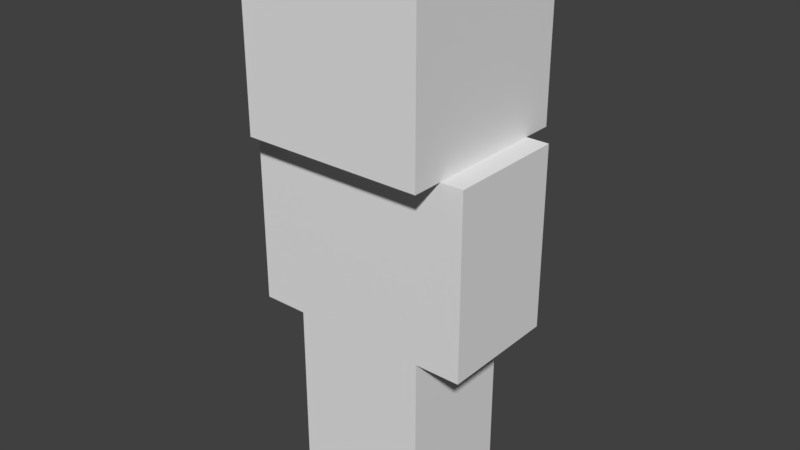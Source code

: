 # Source: player.blend  (saved by Blender 2.77.0; exported with 4.5.12 LTS)
import bpy
from mathutils import Matrix  # noqa: F401  (used for matrix-valued properties, if any)

bpy.ops.wm.read_factory_settings(use_empty=True)
scene = bpy.context.scene
scene.name = 'Scene'

# ---- collections
col_collection_1 = bpy.data.collections.new('Collection 1'); scene.collection.children.link(col_collection_1)

# ---- materials (node trees are filled in below, after node groups)
mat_material = bpy.data.materials.new('Material')
mat_material.alpha_threshold = 0.0
mat_material.use_transparent_shadow = False
mat_material.roughness = 0.5
mat_material.line_color = (0.0, 0.0, 0.0, 1.0)
mat_material_001 = bpy.data.materials.new('Material.001')
mat_material_001.alpha_threshold = 0.0
mat_material_001.use_transparent_shadow = False
mat_material_001.roughness = 0.5
mat_material_001.line_color = (0.0, 0.0, 0.0, 1.0)

# ---- material node trees

# ---- world
world_world = bpy.data.worlds.new('World'); scene.world = world_world
world_world.color = (0.05088, 0.05088, 0.05088)
world_world.use_sun_shadow = False
world_world.sun_shadow_jitter_overblur = 0.0
world_world.cycles.sampling_method = 'MANUAL'

# ---- meshes
me_cube = bpy.data.meshes.new('Cube')
me_cube.from_pydata([(-1.0, -1.0, 1.0), (-1.0, -1.0, -1.0), (1.0, -1.0, -1.0), (1.0, -1.0, 1.0), (-1.0, 1.0, 1.0), (-1.0, 1.0, -1.0), (1.0, 1.0, -1.0), (1.0, 1.0, 1.0), (-0.9942, -0.9943, 0.9942), (-0.9942, -0.9942, -0.9943), (0.9942, -0.9942, -0.9942), (0.9942, -0.9943, 0.9942), (-0.9942, 0.9942, 0.9942), (-0.9942, 0.9943, -0.9942), (0.9942, 0.9943, -0.9942), (0.9942, 0.9942, 0.9943)], [], [(0, 1, 2, 3), (4, 7, 6, 5), (0, 4, 5, 1), (1, 5, 6, 2), (2, 6, 7, 3), (4, 0, 3, 7), (11, 10, 9, 8), (13, 14, 15, 12), (9, 13, 12, 8), (10, 14, 13, 9), (11, 15, 14, 10), (15, 11, 8, 12)])
_uv = me_cube.uv_layers.new(name='UVMap')
_uv.uv.foreach_set('vector', [0.5848, -0.8459, 0.5848, -1.35, 0.3326, -1.35, 0.3326, -0.8459, 0.7709, 1.008, 0.5186, 1.008, 0.5186, 0.5034, 0.7709, 0.5034, 0.5104, 0.009486, 0.5104, 0.514, 0.2582, 0.514, 0.2582, 0.009486, 0.2475, 0.5006, 0.2475, 1.005, -0.004754, 1.005, -0.004754, 0.5006, 0.5179, 0.004525, 0.5179, 0.5091, 0.7701, 0.5091, 0.7701, 0.004525, 0.2525, 0.5006, 0.2525, -0.00396, 0.0002065, -0.00396, 0.0002064, 0.5006, -0.1883, 2.192, -0.1883, 1.69, 0.06253, 1.69, 0.06253, 2.192, 0.5859, -0.7502, 0.3351, -0.7502, 0.3351, -0.2485, 0.5859, -0.2485, 0.7493, 1.445, 0.7493, 1.946, 1.0, 1.946, 1.0, 1.445, 0.2507, 0.1895, 0.2507, 0.6912, 0.5015, 0.6912, 0.5015, 0.1895, 0.5015, 0.1895, 0.5015, 0.6912, 0.2507, 0.6912, 0.2507, 0.1895, 0.6005, -0.2598, 0.6005, -0.7615, 0.8513, -0.7615, 0.8513, -0.2598])
_ca = me_cube.color_attributes.new('Col', 'BYTE_COLOR', 'CORNER')
_ca.data.foreach_set('color', [1.0, 1.0, 1.0, 1.0, 1.0, 1.0, 1.0, 1.0, 1.0, 1.0, 1.0, 1.0, 1.0, 1.0, 1.0, 1.0, 1.0, 1.0, 1.0, 1.0, 1.0, 1.0, 1.0, 1.0, 1.0, 1.0, 1.0, 1.0, 1.0, 1.0, 1.0, 1.0, 1.0, 1.0, 1.0, 1.0, 1.0, 1.0, 1.0, 1.0, 1.0, 1.0, 1.0, 1.0, 1.0, 1.0, 1.0, 1.0, 1.0, 1.0, 1.0, 1.0, 1.0, 1.0, 1.0, 1.0, 1.0, 1.0, 1.0, 1.0, 1.0, 1.0, 1.0, 1.0, 1.0, 1.0, 1.0, 1.0, 1.0, 1.0, 1.0, 1.0, 1.0, 1.0, 1.0, 1.0, 1.0, 1.0, 1.0, 1.0, 1.0, 1.0, 1.0, 1.0, 1.0, 1.0, 1.0, 1.0, 1.0, 1.0, 1.0, 1.0, 1.0, 1.0, 1.0, 1.0, 1.0, 1.0, 1.0, 1.0, 1.0, 1.0, 1.0, 1.0, 1.0, 1.0, 1.0, 1.0, 1.0, 1.0, 1.0, 1.0, 1.0, 1.0, 1.0, 1.0, 1.0, 1.0, 1.0, 1.0, 1.0, 1.0, 1.0, 1.0, 1.0, 1.0, 1.0, 1.0, 1.0, 1.0, 1.0, 1.0, 1.0, 1.0, 1.0, 1.0, 1.0, 1.0, 1.0, 1.0, 1.0, 1.0, 1.0, 1.0, 1.0, 1.0, 1.0, 1.0, 1.0, 1.0, 1.0, 1.0, 1.0, 1.0, 1.0, 1.0, 1.0, 1.0, 1.0, 1.0, 1.0, 1.0, 1.0, 1.0, 1.0, 1.0, 1.0, 1.0, 1.0, 1.0, 1.0, 1.0, 1.0, 1.0, 1.0, 1.0, 1.0, 1.0, 1.0, 1.0, 1.0, 1.0, 1.0, 1.0, 1.0, 1.0, 1.0, 1.0, 1.0, 1.0, 1.0, 1.0])
me_cube.materials.append(mat_material)
me_cube.use_remesh_preserve_volume = False
me_cube.use_remesh_preserve_attributes = False
me_cube.use_mirror_vertex_groups = False
me_cube.update()
me_cube_001 = bpy.data.meshes.new('Cube.001')
me_cube_001.from_pydata([(-1.0, -3.03, 0.33), (-1.0, -3.03, -0.33), (1.0, -3.03, -0.33), (1.0, -3.03, 0.33), (-1.0, 3.03, 0.33), (-1.0, 3.03, -0.33), (1.0, 3.03, -0.33), (1.0, 3.03, 0.33), (-1.0, -2.534e-05, 0.33), (1.0, -2.534e-05, 0.33), (-6.666e-06, -2.534e-05, 0.33), (-6.606e-06, -3.03, 0.33), (-1.0, 2.534e-05, -0.33), (1.0, 2.534e-05, -0.33), (6.725e-06, 2.534e-05, -0.33), (6.427e-06, -3.03, -0.33), (-1.667, -2.533e-05, 0.33), (-1.667, 3.03, 0.33), (-1.667, 2.535e-05, -0.33), (-1.667, 3.03, -0.33), (1.667, 2.53e-05, -0.33), (1.667, 3.03, -0.33), (1.667, -2.538e-05, 0.33), (1.667, 3.03, 0.33), (-0.9942, -3.013, 0.3281), (-0.9942, -3.013, -0.3281), (0.9942, -3.013, -0.3281), (0.9942, -3.013, 0.3281), (-1.0, 3.009, 0.3277), (-1.0, 3.009, -0.3276), (1.0, 3.009, -0.3276), (1.0, 3.009, 0.3277), (-0.997, 0.009111, 0.327), (0.997, 0.009111, 0.327), (-6.601e-06, -2.509e-05, 0.3267), (-6.56e-06, -3.009, 0.3276), (-0.997, 0.009161, -0.327), (0.997, 0.009161, -0.327), (6.661e-06, 2.509e-05, -0.3267), (6.382e-06, -3.009, -0.3277), (-1.661, 0.01747, 0.3281), (-1.661, 3.013, 0.3281), (-1.661, 0.01752, -0.3281), (-1.661, 3.013, -0.3281), (1.661, 0.01752, -0.3281), (1.661, 3.013, -0.3281), (1.661, 0.01747, 0.3281), (1.661, 3.013, 0.3281)], [], [(0, 1, 15, 11), (4, 7, 6, 5), (0, 8, 12, 1), (1, 12, 14, 15), (2, 13, 9, 3), (4, 8, 10, 9, 7), (9, 10, 11, 3), (11, 10, 8, 0), (6, 7, 23, 21), (13, 14, 12, 5, 6), (8, 4, 17, 16), (18, 16, 17, 19), (15, 14, 13, 2), (12, 8, 16, 18), (4, 5, 19, 17), (5, 12, 18, 19), (22, 20, 21, 23), (9, 13, 20, 22), (7, 9, 22, 23), (13, 6, 21, 20), (11, 15, 2, 3), (35, 39, 25, 24), (29, 30, 31, 28), (25, 36, 32, 24), (39, 38, 36, 25), (27, 33, 37, 26), (31, 33, 34, 32, 28), (27, 35, 34, 33), (24, 32, 34, 35), (45, 47, 31, 30), (30, 29, 36, 38, 37), (40, 41, 28, 32), (43, 41, 40, 42), (26, 37, 38, 39), (42, 40, 32, 36), (41, 43, 29, 28), (43, 42, 36, 29), (47, 45, 44, 46), (46, 44, 37, 33), (47, 46, 33, 31), (44, 45, 30, 37), (27, 26, 39, 35)])
_uv = me_cube_001.uv_layers.new(name='UVMap')
_uv.uv.foreach_set('vector', [0.0, 0.0, 0.0, -1.0, -0.5, -1.0, -0.5, 0.0, 2.384e-07, 1.0, -1.0, 1.0, -1.0, 1.788e-07, -3.576e-07, -2.98e-07, 0.0, 0.5, -1.192e-07, 1.0, -1.0, 1.0, -1.0, 0.5, 0.0, 0.5, -1.788e-07, 1.0, -0.5, 1.0, -0.5, 0.5, 8.941e-08, 0.5, 1.192e-07, 1.0, 1.0, 1.0, 1.0, 0.5, 2.384e-07, 0.5, 1.192e-07, 0.0, -0.5, 0.0, -1.0, 0.0, -1.0, 0.5, 1.192e-07, 0.0, 0.5, 0.0, 0.5, -0.5, 1.788e-07, -0.5, 0.5, 0.5, 0.5, 1.0, 1.0, 1.0, 1.0, 0.5, 1.0, 1.788e-07, 1.0, 1.0, 0.6667, 1.0, 0.6667, 2.682e-07, 1.0, 0.0, 1.5, 0.0, 2.0, 0.0, 2.0, 0.5, 1.0, 0.5, 1.192e-07, 0.0, 2.384e-07, 0.5, 0.3333, 0.5, 0.3333, 0.0, 1.0, 0.0, 2.0, 0.0, 2.0, 0.5, 1.0, 0.5, 0.5, 0.5, 0.5, 1.0, -1.192e-07, 1.0, -5.96e-08, 0.5, 1.0, 1.0, 1.0, 2.0, 1.333, 2.0, 1.333, 1.0, 2.384e-07, 1.0, -3.576e-07, -2.98e-07, 0.3333, -4.768e-07, 0.3333, 1.0, 1.0, 0.5, 1.0, 0.0, 1.333, 0.0, 1.333, 0.5, 2.384e-07, 0.0, -1.0, 0.0, -1.0, 0.5, 1.192e-07, 0.5, 1.192e-07, 1.192e-07, -1.192e-07, -1.0, -0.3333, -1.0, -0.3333, 2.384e-07, 2.98e-08, 0.5, 1.192e-07, 0.0, -0.3333, 0.0, -0.3333, 0.5, 1.0, 0.0, 1.0, 0.5, 0.6667, 0.5, 0.6667, 0.0, 0.5, 0.0, 0.5, -1.0, -5.96e-08, -1.0, 1.788e-07, 2.384e-07, 0.5, 0.9965, 0.5, 0.003535, 0.9971, 0.002887, 0.9971, 0.9971, 1.0, 0.003535, -1.788e-07, 0.003536, 2.98e-08, 0.9965, 1.0, 0.9965, 0.002887, 0.5029, 0.004522, 1.002, 0.9955, 1.002, 0.9971, 0.5029, 0.5, 0.5035, 0.5, 1.0, 0.9985, 1.002, 0.9971, 0.5029, 0.9971, 0.5029, 0.9955, 1.002, 0.004523, 1.002, 0.002887, 0.5029, 2.98e-08, 0.4965, 0.001508, 0.001508, 0.5, 0.0, 0.9985, 0.001508, 1.0, 0.4965, 0.002887, 0.5029, 0.5, 0.5035, 0.5, 1.0, 0.001508, 1.002, 0.9971, 0.5029, 0.9985, 1.002, 0.5, 1.0, 0.5, 0.5035, 0.6696, 0.002887, 0.6696, 0.9971, 1.0, 0.9965, 1.0, 0.003536, 1.0, 0.4965, 2.0, 0.4965, 1.998, 0.001508, 1.5, 0.0, 1.002, 0.001508, 0.3304, 0.002887, 0.3304, 0.4971, 2.384e-07, 0.4965, -0.001507, 0.001508, 0.002886, 0.4971, 0.9971, 0.4971, 0.9971, 0.002887, 0.002886, 0.002887, 0.002887, 0.5029, 0.001507, 1.002, 0.5, 1.0, 0.5, 0.5035, 0.3304, 0.002886, 0.3304, 0.9971, -0.001507, 0.9955, -0.001508, 0.004522, 0.3304, 0.9971, 0.3304, 0.002886, -3.576e-07, 0.003535, 2.384e-07, 0.9965, 0.3304, 0.4971, 0.3304, 0.002887, -0.001508, 0.001508, -3.576e-07, 0.4965, 0.9971, 0.4971, 0.002887, 0.4971, 0.002887, 0.002887, 0.9971, 0.002887, 0.6696, 0.9971, 0.6696, 0.002887, 1.002, 0.004523, 1.002, 0.9955, 0.6696, 0.4971, 0.6696, 0.002887, 1.002, 0.001508, 1.0, 0.4965, 0.6696, 0.002887, 0.6696, 0.4971, 1.0, 0.4965, 1.002, 0.001508, 0.002887, 0.9971, 0.002887, 0.002887, 0.5, 0.003535, 0.5, 0.9965])
me_cube_001.materials.append(mat_material_001)
me_cube_001.use_remesh_preserve_volume = False
me_cube_001.use_remesh_preserve_attributes = False
me_cube_001.use_mirror_vertex_groups = False
me_cube_001.update()

# ---- objects
ob_cube = bpy.data.objects.new('Cube', me_cube)
ob_cube_001 = bpy.data.objects.new('Cube.001', me_cube_001)

# ---- transforms, parenting, visibility, modifiers, constraints
ob_cube.location = (-7.94e-11, 2.193e-05, 2.5)
ob_cube.rotation_euler = (1.571, -0.0, -3.142)
ob_cube.scale = (0.5, 0.5, 0.5)
ob_cube.lock_rotations_4d = False
ob_cube.empty_display_type = 'ARROWS'
ob_cube.lineart.crease_threshold = 0.0
ob_cube_001.location = (7.94e-11, -2.193e-05, 1.0)
ob_cube_001.rotation_euler = (1.571, -0.0, -3.142)
ob_cube_001.scale = (0.375, 0.33, 1.0)
ob_cube_001.lock_rotations_4d = False
ob_cube_001.empty_display_type = 'ARROWS'
ob_cube_001.lineart.crease_threshold = 0.0

# ---- collection membership
col_collection_1.objects.link(ob_cube)
col_collection_1.objects.link(ob_cube_001)

# ---- scene / render settings (as saved in the file)
scene.frame_start = 1; scene.frame_end = 250; scene.frame_set(1)
scene.render.engine = 'BLENDER_EEVEE_NEXT'
scene.render.resolution_percentage = 50
scene.render.dither_intensity = 0.0
scene.cycles.use_denoising = False
scene.cycles.samples = 128
scene.cycles.sampling_pattern = 'TABULATED_SOBOL'
scene.cycles.light_sampling_threshold = 0.0
scene.cycles.use_adaptive_sampling = False
scene.cycles.use_light_tree = False
scene.cycles.blur_glossy = 0.0
scene.cycles.sample_clamp_indirect = 0.0
scene.view_settings.view_transform = 'Standard'
bpy.context.view_layer.update()

# ---- added for rendering (the .blend has no active camera and no usable light): camera, sun
cam_auto = bpy.data.cameras.new('AutoCamera')
cam_auto.lens = 50.0
cam_auto.sensor_width = 36.0
cam_auto.clip_end = 1000.0
ob_auto_camera = bpy.data.objects.new('AutoCamera', cam_auto)
scene.collection.objects.link(ob_auto_camera)
ob_auto_camera.location = (3.14614, -3.77534, 4.01691)
ob_auto_camera.rotation_euler = (1.09748, -7.21219e-08, 0.694738)
scene.camera = ob_auto_camera
light_auto_sun = bpy.data.lights.new('AutoSun', 'SUN')
light_auto_sun.energy = 3.0
light_auto_sun.angle = 0.0523599
ob_auto_sun = bpy.data.objects.new('AutoSun', light_auto_sun)
scene.collection.objects.link(ob_auto_sun)
ob_auto_sun.rotation_euler = (0.872665, 0.174533, 0.523599)
bpy.context.view_layer.update()
